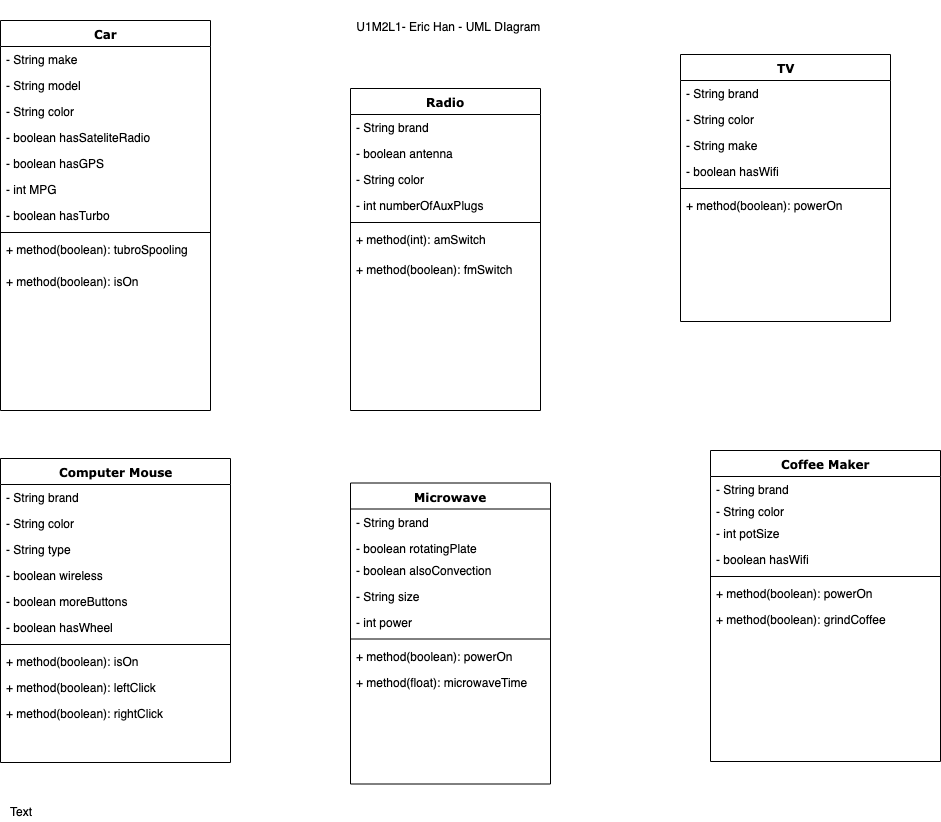

The diagram above was exported from draw.io. Its source (the exported page's mxGraphModel, read from the mxfile embedded in the PNG):
<mxGraphModel dx="1158" dy="743" grid="1" gridSize="10" guides="1" tooltips="1" connect="1" arrows="1" fold="1" page="1" pageScale="1" pageWidth="1100" pageHeight="850" background="#ffffff" math="0" shadow="0">
  <root>
    <mxCell id="0" />
    <mxCell id="1" parent="0" />
    <mxCell id="78961159f06e98e8-30" value="Radio" style="swimlane;html=1;fontStyle=1;align=center;verticalAlign=top;childLayout=stackLayout;horizontal=1;startSize=26;horizontalStack=0;resizeParent=1;resizeLast=0;collapsible=1;marginBottom=0;swimlaneFillColor=#ffffff;rounded=0;shadow=0;comic=0;labelBackgroundColor=none;strokeColor=#000000;strokeWidth=1;fillColor=none;fontFamily=Verdana;fontSize=12;fontColor=#000000;" parent="1" vertex="1">
      <mxGeometry x="410" y="117" width="190" height="322" as="geometry" />
    </mxCell>
    <mxCell id="78961159f06e98e8-31" value="- String brand" style="text;html=1;strokeColor=none;fillColor=none;align=left;verticalAlign=top;spacingLeft=4;spacingRight=4;whiteSpace=wrap;overflow=hidden;rotatable=0;points=[[0,0.5],[1,0.5]];portConstraint=eastwest;" parent="78961159f06e98e8-30" vertex="1">
      <mxGeometry y="26" width="190" height="26" as="geometry" />
    </mxCell>
    <mxCell id="78961159f06e98e8-32" value="- boolean antenna&lt;br&gt;&lt;br&gt;" style="text;html=1;strokeColor=none;fillColor=none;align=left;verticalAlign=top;spacingLeft=4;spacingRight=4;whiteSpace=wrap;overflow=hidden;rotatable=0;points=[[0,0.5],[1,0.5]];portConstraint=eastwest;" parent="78961159f06e98e8-30" vertex="1">
      <mxGeometry y="52" width="190" height="26" as="geometry" />
    </mxCell>
    <mxCell id="78961159f06e98e8-33" value="- String color" style="text;html=1;strokeColor=none;fillColor=none;align=left;verticalAlign=top;spacingLeft=4;spacingRight=4;whiteSpace=wrap;overflow=hidden;rotatable=0;points=[[0,0.5],[1,0.5]];portConstraint=eastwest;" parent="78961159f06e98e8-30" vertex="1">
      <mxGeometry y="78" width="190" height="26" as="geometry" />
    </mxCell>
    <mxCell id="78961159f06e98e8-34" value="- int numberOfAuxPlugs" style="text;html=1;strokeColor=none;fillColor=none;align=left;verticalAlign=top;spacingLeft=4;spacingRight=4;whiteSpace=wrap;overflow=hidden;rotatable=0;points=[[0,0.5],[1,0.5]];portConstraint=eastwest;" parent="78961159f06e98e8-30" vertex="1">
      <mxGeometry y="104" width="190" height="26" as="geometry" />
    </mxCell>
    <mxCell id="78961159f06e98e8-38" value="" style="line;html=1;strokeWidth=1;fillColor=none;align=left;verticalAlign=middle;spacingTop=-1;spacingLeft=3;spacingRight=3;rotatable=0;labelPosition=right;points=[];portConstraint=eastwest;" parent="78961159f06e98e8-30" vertex="1">
      <mxGeometry y="130" width="190" height="8" as="geometry" />
    </mxCell>
    <mxCell id="78961159f06e98e8-39" value="+ method(int): amSwitch" style="text;html=1;strokeColor=none;fillColor=none;align=left;verticalAlign=top;spacingLeft=4;spacingRight=4;whiteSpace=wrap;overflow=hidden;rotatable=0;points=[[0,0.5],[1,0.5]];portConstraint=eastwest;" parent="78961159f06e98e8-30" vertex="1">
      <mxGeometry y="138" width="190" height="30" as="geometry" />
    </mxCell>
    <mxCell id="78961159f06e98e8-40" value="+ method(boolean): fmSwitch&lt;br&gt;&lt;br&gt;" style="text;html=1;strokeColor=none;fillColor=none;align=left;verticalAlign=top;spacingLeft=4;spacingRight=4;whiteSpace=wrap;overflow=hidden;rotatable=0;points=[[0,0.5],[1,0.5]];portConstraint=eastwest;" parent="78961159f06e98e8-30" vertex="1">
      <mxGeometry y="168" width="190" height="26" as="geometry" />
    </mxCell>
    <mxCell id="78961159f06e98e8-43" value="TV" style="swimlane;html=1;fontStyle=1;align=center;verticalAlign=top;childLayout=stackLayout;horizontal=1;startSize=26;horizontalStack=0;resizeParent=1;resizeLast=0;collapsible=1;marginBottom=0;swimlaneFillColor=#ffffff;rounded=0;shadow=0;comic=0;labelBackgroundColor=none;strokeColor=#000000;strokeWidth=1;fillColor=none;fontFamily=Verdana;fontSize=12;fontColor=#000000;" parent="1" vertex="1">
      <mxGeometry x="740" y="83" width="210" height="267" as="geometry" />
    </mxCell>
    <mxCell id="78961159f06e98e8-44" value="- String brand" style="text;html=1;strokeColor=none;fillColor=none;align=left;verticalAlign=top;spacingLeft=4;spacingRight=4;whiteSpace=wrap;overflow=hidden;rotatable=0;points=[[0,0.5],[1,0.5]];portConstraint=eastwest;" parent="78961159f06e98e8-43" vertex="1">
      <mxGeometry y="26" width="210" height="26" as="geometry" />
    </mxCell>
    <mxCell id="78961159f06e98e8-45" value="- String color" style="text;html=1;strokeColor=none;fillColor=none;align=left;verticalAlign=top;spacingLeft=4;spacingRight=4;whiteSpace=wrap;overflow=hidden;rotatable=0;points=[[0,0.5],[1,0.5]];portConstraint=eastwest;" parent="78961159f06e98e8-43" vertex="1">
      <mxGeometry y="52" width="210" height="26" as="geometry" />
    </mxCell>
    <mxCell id="78961159f06e98e8-49" value="- String make" style="text;html=1;strokeColor=none;fillColor=none;align=left;verticalAlign=top;spacingLeft=4;spacingRight=4;whiteSpace=wrap;overflow=hidden;rotatable=0;points=[[0,0.5],[1,0.5]];portConstraint=eastwest;" parent="78961159f06e98e8-43" vertex="1">
      <mxGeometry y="78" width="210" height="26" as="geometry" />
    </mxCell>
    <mxCell id="78961159f06e98e8-50" value="- boolean hasWifi&lt;br&gt;&lt;br&gt;" style="text;html=1;strokeColor=none;fillColor=none;align=left;verticalAlign=top;spacingLeft=4;spacingRight=4;whiteSpace=wrap;overflow=hidden;rotatable=0;points=[[0,0.5],[1,0.5]];portConstraint=eastwest;" parent="78961159f06e98e8-43" vertex="1">
      <mxGeometry y="104" width="210" height="26" as="geometry" />
    </mxCell>
    <mxCell id="78961159f06e98e8-51" value="" style="line;html=1;strokeWidth=1;fillColor=none;align=left;verticalAlign=middle;spacingTop=-1;spacingLeft=3;spacingRight=3;rotatable=0;labelPosition=right;points=[];portConstraint=eastwest;" parent="78961159f06e98e8-43" vertex="1">
      <mxGeometry y="130" width="210" height="8" as="geometry" />
    </mxCell>
    <mxCell id="78961159f06e98e8-52" value="+ method(boolean): powerOn" style="text;html=1;strokeColor=none;fillColor=none;align=left;verticalAlign=top;spacingLeft=4;spacingRight=4;whiteSpace=wrap;overflow=hidden;rotatable=0;points=[[0,0.5],[1,0.5]];portConstraint=eastwest;" parent="78961159f06e98e8-43" vertex="1">
      <mxGeometry y="138" width="210" height="26" as="geometry" />
    </mxCell>
    <mxCell id="78961159f06e98e8-56" value="Car" style="swimlane;html=1;fontStyle=1;align=center;verticalAlign=top;childLayout=stackLayout;horizontal=1;startSize=26;horizontalStack=0;resizeParent=1;resizeLast=0;collapsible=1;marginBottom=0;swimlaneFillColor=#ffffff;rounded=0;shadow=0;comic=0;labelBackgroundColor=none;strokeColor=#000000;strokeWidth=1;fillColor=none;fontFamily=Verdana;fontSize=12;fontColor=#000000;" parent="1" vertex="1">
      <mxGeometry x="60" y="49" width="210" height="390" as="geometry" />
    </mxCell>
    <mxCell id="78961159f06e98e8-57" value="- String make&lt;br&gt;&lt;br&gt;" style="text;html=1;strokeColor=none;fillColor=none;align=left;verticalAlign=top;spacingLeft=4;spacingRight=4;whiteSpace=wrap;overflow=hidden;rotatable=0;points=[[0,0.5],[1,0.5]];portConstraint=eastwest;" parent="78961159f06e98e8-56" vertex="1">
      <mxGeometry y="26" width="210" height="26" as="geometry" />
    </mxCell>
    <mxCell id="78961159f06e98e8-58" value="- String model&lt;br&gt;&lt;br&gt;" style="text;html=1;strokeColor=none;fillColor=none;align=left;verticalAlign=top;spacingLeft=4;spacingRight=4;whiteSpace=wrap;overflow=hidden;rotatable=0;points=[[0,0.5],[1,0.5]];portConstraint=eastwest;" parent="78961159f06e98e8-56" vertex="1">
      <mxGeometry y="52" width="210" height="26" as="geometry" />
    </mxCell>
    <mxCell id="78961159f06e98e8-59" value="- String color&lt;br&gt;" style="text;html=1;strokeColor=none;fillColor=none;align=left;verticalAlign=top;spacingLeft=4;spacingRight=4;whiteSpace=wrap;overflow=hidden;rotatable=0;points=[[0,0.5],[1,0.5]];portConstraint=eastwest;" parent="78961159f06e98e8-56" vertex="1">
      <mxGeometry y="78" width="210" height="26" as="geometry" />
    </mxCell>
    <mxCell id="78961159f06e98e8-60" value="- boolean hasSateliteRadio" style="text;html=1;strokeColor=none;fillColor=none;align=left;verticalAlign=top;spacingLeft=4;spacingRight=4;whiteSpace=wrap;overflow=hidden;rotatable=0;points=[[0,0.5],[1,0.5]];portConstraint=eastwest;" parent="78961159f06e98e8-56" vertex="1">
      <mxGeometry y="104" width="210" height="26" as="geometry" />
    </mxCell>
    <mxCell id="78961159f06e98e8-61" value="- boolean hasGPS" style="text;html=1;strokeColor=none;fillColor=none;align=left;verticalAlign=top;spacingLeft=4;spacingRight=4;whiteSpace=wrap;overflow=hidden;rotatable=0;points=[[0,0.5],[1,0.5]];portConstraint=eastwest;" parent="78961159f06e98e8-56" vertex="1">
      <mxGeometry y="130" width="210" height="26" as="geometry" />
    </mxCell>
    <mxCell id="78961159f06e98e8-62" value="- int MPG" style="text;html=1;strokeColor=none;fillColor=none;align=left;verticalAlign=top;spacingLeft=4;spacingRight=4;whiteSpace=wrap;overflow=hidden;rotatable=0;points=[[0,0.5],[1,0.5]];portConstraint=eastwest;" parent="78961159f06e98e8-56" vertex="1">
      <mxGeometry y="156" width="210" height="26" as="geometry" />
    </mxCell>
    <mxCell id="78961159f06e98e8-63" value="- boolean hasTurbo" style="text;html=1;strokeColor=none;fillColor=none;align=left;verticalAlign=top;spacingLeft=4;spacingRight=4;whiteSpace=wrap;overflow=hidden;rotatable=0;points=[[0,0.5],[1,0.5]];portConstraint=eastwest;" parent="78961159f06e98e8-56" vertex="1">
      <mxGeometry y="182" width="210" height="26" as="geometry" />
    </mxCell>
    <mxCell id="78961159f06e98e8-64" value="" style="line;html=1;strokeWidth=1;fillColor=none;align=left;verticalAlign=middle;spacingTop=-1;spacingLeft=3;spacingRight=3;rotatable=0;labelPosition=right;points=[];portConstraint=eastwest;" parent="78961159f06e98e8-56" vertex="1">
      <mxGeometry y="208" width="210" height="8" as="geometry" />
    </mxCell>
    <mxCell id="78961159f06e98e8-68" value="+ method(boolean): tubroSpooling&lt;br&gt;&lt;br&gt;" style="text;html=1;strokeColor=none;fillColor=none;align=left;verticalAlign=top;spacingLeft=4;spacingRight=4;whiteSpace=wrap;overflow=hidden;rotatable=0;points=[[0,0.5],[1,0.5]];portConstraint=eastwest;" parent="78961159f06e98e8-56" vertex="1">
      <mxGeometry y="216" width="210" height="32" as="geometry" />
    </mxCell>
    <mxCell id="78961159f06e98e8-66" value="+ method(boolean): isOn" style="text;html=1;strokeColor=none;fillColor=none;align=left;verticalAlign=top;spacingLeft=4;spacingRight=4;whiteSpace=wrap;overflow=hidden;rotatable=0;points=[[0,0.5],[1,0.5]];portConstraint=eastwest;" parent="78961159f06e98e8-56" vertex="1">
      <mxGeometry y="248" width="210" height="26" as="geometry" />
    </mxCell>
    <mxCell id="78961159f06e98e8-69" value="Computer Mouse" style="swimlane;html=1;fontStyle=1;align=center;verticalAlign=top;childLayout=stackLayout;horizontal=1;startSize=26;horizontalStack=0;resizeParent=1;resizeLast=0;collapsible=1;marginBottom=0;swimlaneFillColor=#ffffff;rounded=0;shadow=0;comic=0;labelBackgroundColor=none;strokeColor=#000000;strokeWidth=1;fillColor=none;fontFamily=Verdana;fontSize=12;fontColor=#000000;" parent="1" vertex="1">
      <mxGeometry x="60" y="487" width="230" height="304" as="geometry" />
    </mxCell>
    <mxCell id="78961159f06e98e8-74" value="- String brand" style="text;html=1;strokeColor=none;fillColor=none;align=left;verticalAlign=top;spacingLeft=4;spacingRight=4;whiteSpace=wrap;overflow=hidden;rotatable=0;points=[[0,0.5],[1,0.5]];portConstraint=eastwest;" parent="78961159f06e98e8-69" vertex="1">
      <mxGeometry y="26" width="230" height="26" as="geometry" />
    </mxCell>
    <mxCell id="78961159f06e98e8-72" value="- String color" style="text;html=1;strokeColor=none;fillColor=none;align=left;verticalAlign=top;spacingLeft=4;spacingRight=4;whiteSpace=wrap;overflow=hidden;rotatable=0;points=[[0,0.5],[1,0.5]];portConstraint=eastwest;" parent="78961159f06e98e8-69" vertex="1">
      <mxGeometry y="52" width="230" height="26" as="geometry" />
    </mxCell>
    <mxCell id="78961159f06e98e8-70" value="- String type" style="text;html=1;strokeColor=none;fillColor=none;align=left;verticalAlign=top;spacingLeft=4;spacingRight=4;whiteSpace=wrap;overflow=hidden;rotatable=0;points=[[0,0.5],[1,0.5]];portConstraint=eastwest;" parent="78961159f06e98e8-69" vertex="1">
      <mxGeometry y="78" width="230" height="26" as="geometry" />
    </mxCell>
    <mxCell id="78961159f06e98e8-71" value="- boolean wireless" style="text;html=1;strokeColor=none;fillColor=none;align=left;verticalAlign=top;spacingLeft=4;spacingRight=4;whiteSpace=wrap;overflow=hidden;rotatable=0;points=[[0,0.5],[1,0.5]];portConstraint=eastwest;" parent="78961159f06e98e8-69" vertex="1">
      <mxGeometry y="104" width="230" height="26" as="geometry" />
    </mxCell>
    <mxCell id="78961159f06e98e8-75" value="- boolean moreButtons" style="text;html=1;strokeColor=none;fillColor=none;align=left;verticalAlign=top;spacingLeft=4;spacingRight=4;whiteSpace=wrap;overflow=hidden;rotatable=0;points=[[0,0.5],[1,0.5]];portConstraint=eastwest;" parent="78961159f06e98e8-69" vertex="1">
      <mxGeometry y="130" width="230" height="26" as="geometry" />
    </mxCell>
    <mxCell id="78961159f06e98e8-76" value="- boolean hasWheel" style="text;html=1;strokeColor=none;fillColor=none;align=left;verticalAlign=top;spacingLeft=4;spacingRight=4;whiteSpace=wrap;overflow=hidden;rotatable=0;points=[[0,0.5],[1,0.5]];portConstraint=eastwest;" parent="78961159f06e98e8-69" vertex="1">
      <mxGeometry y="156" width="230" height="26" as="geometry" />
    </mxCell>
    <mxCell id="78961159f06e98e8-77" value="" style="line;html=1;strokeWidth=1;fillColor=none;align=left;verticalAlign=middle;spacingTop=-1;spacingLeft=3;spacingRight=3;rotatable=0;labelPosition=right;points=[];portConstraint=eastwest;" parent="78961159f06e98e8-69" vertex="1">
      <mxGeometry y="182" width="230" height="8" as="geometry" />
    </mxCell>
    <mxCell id="78961159f06e98e8-78" value="+ method(boolean): isOn" style="text;html=1;strokeColor=none;fillColor=none;align=left;verticalAlign=top;spacingLeft=4;spacingRight=4;whiteSpace=wrap;overflow=hidden;rotatable=0;points=[[0,0.5],[1,0.5]];portConstraint=eastwest;" parent="78961159f06e98e8-69" vertex="1">
      <mxGeometry y="190" width="230" height="26" as="geometry" />
    </mxCell>
    <mxCell id="78961159f06e98e8-79" value="+ method(boolean): leftClick" style="text;html=1;strokeColor=none;fillColor=none;align=left;verticalAlign=top;spacingLeft=4;spacingRight=4;whiteSpace=wrap;overflow=hidden;rotatable=0;points=[[0,0.5],[1,0.5]];portConstraint=eastwest;" parent="78961159f06e98e8-69" vertex="1">
      <mxGeometry y="216" width="230" height="26" as="geometry" />
    </mxCell>
    <mxCell id="78961159f06e98e8-80" value="+ method(boolean): rightClick" style="text;html=1;strokeColor=none;fillColor=none;align=left;verticalAlign=top;spacingLeft=4;spacingRight=4;whiteSpace=wrap;overflow=hidden;rotatable=0;points=[[0,0.5],[1,0.5]];portConstraint=eastwest;" parent="78961159f06e98e8-69" vertex="1">
      <mxGeometry y="242" width="230" height="26" as="geometry" />
    </mxCell>
    <mxCell id="78961159f06e98e8-82" value="Coffee Maker&lt;br&gt;&lt;br&gt;" style="swimlane;html=1;fontStyle=1;align=center;verticalAlign=top;childLayout=stackLayout;horizontal=1;startSize=26;horizontalStack=0;resizeParent=1;resizeLast=0;collapsible=1;marginBottom=0;swimlaneFillColor=#ffffff;rounded=0;shadow=0;comic=0;labelBackgroundColor=none;strokeColor=#000000;strokeWidth=1;fillColor=none;fontFamily=Verdana;fontSize=12;fontColor=#000000;" parent="1" vertex="1">
      <mxGeometry x="770" y="479" width="230" height="311" as="geometry" />
    </mxCell>
    <mxCell id="78961159f06e98e8-83" value="- String brand" style="text;html=1;strokeColor=none;fillColor=none;align=left;verticalAlign=top;spacingLeft=4;spacingRight=4;whiteSpace=wrap;overflow=hidden;rotatable=0;points=[[0,0.5],[1,0.5]];portConstraint=eastwest;" parent="78961159f06e98e8-82" vertex="1">
      <mxGeometry y="26" width="230" height="22" as="geometry" />
    </mxCell>
    <mxCell id="d04Z8mDFni2t2v7iIHu5-20" value="- String color" style="text;html=1;strokeColor=none;fillColor=none;align=left;verticalAlign=top;spacingLeft=4;spacingRight=4;whiteSpace=wrap;overflow=hidden;rotatable=0;points=[[0,0.5],[1,0.5]];portConstraint=eastwest;" vertex="1" parent="78961159f06e98e8-82">
      <mxGeometry y="48" width="230" height="22" as="geometry" />
    </mxCell>
    <mxCell id="78961159f06e98e8-84" value="- int potSize" style="text;html=1;strokeColor=none;fillColor=none;align=left;verticalAlign=top;spacingLeft=4;spacingRight=4;whiteSpace=wrap;overflow=hidden;rotatable=0;points=[[0,0.5],[1,0.5]];portConstraint=eastwest;" parent="78961159f06e98e8-82" vertex="1">
      <mxGeometry y="70" width="230" height="26" as="geometry" />
    </mxCell>
    <mxCell id="d04Z8mDFni2t2v7iIHu5-21" value="- boolean hasWifi" style="text;html=1;strokeColor=none;fillColor=none;align=left;verticalAlign=top;spacingLeft=4;spacingRight=4;whiteSpace=wrap;overflow=hidden;rotatable=0;points=[[0,0.5],[1,0.5]];portConstraint=eastwest;" vertex="1" parent="78961159f06e98e8-82">
      <mxGeometry y="96" width="230" height="26" as="geometry" />
    </mxCell>
    <mxCell id="78961159f06e98e8-90" value="" style="line;html=1;strokeWidth=1;fillColor=none;align=left;verticalAlign=middle;spacingTop=-1;spacingLeft=3;spacingRight=3;rotatable=0;labelPosition=right;points=[];portConstraint=eastwest;" parent="78961159f06e98e8-82" vertex="1">
      <mxGeometry y="122" width="230" height="8" as="geometry" />
    </mxCell>
    <mxCell id="78961159f06e98e8-91" value="+ method(boolean): powerOn" style="text;html=1;strokeColor=none;fillColor=none;align=left;verticalAlign=top;spacingLeft=4;spacingRight=4;whiteSpace=wrap;overflow=hidden;rotatable=0;points=[[0,0.5],[1,0.5]];portConstraint=eastwest;" parent="78961159f06e98e8-82" vertex="1">
      <mxGeometry y="130" width="230" height="26" as="geometry" />
    </mxCell>
    <mxCell id="78961159f06e98e8-94" value="+ method(boolean): grindCoffee" style="text;html=1;strokeColor=none;fillColor=none;align=left;verticalAlign=top;spacingLeft=4;spacingRight=4;whiteSpace=wrap;overflow=hidden;rotatable=0;points=[[0,0.5],[1,0.5]];portConstraint=eastwest;" parent="78961159f06e98e8-82" vertex="1">
      <mxGeometry y="156" width="230" height="26" as="geometry" />
    </mxCell>
    <mxCell id="d04Z8mDFni2t2v7iIHu5-1" value="Microwave&lt;br&gt;&lt;br&gt;" style="swimlane;html=1;fontStyle=1;align=center;verticalAlign=top;childLayout=stackLayout;horizontal=1;startSize=26;horizontalStack=0;resizeParent=1;resizeLast=0;collapsible=1;marginBottom=0;swimlaneFillColor=#ffffff;rounded=0;shadow=0;comic=0;labelBackgroundColor=none;strokeColor=#000000;strokeWidth=1;fillColor=none;fontFamily=Verdana;fontSize=12;fontColor=#000000;" vertex="1" parent="1">
      <mxGeometry x="410" y="511.5" width="200" height="301" as="geometry" />
    </mxCell>
    <mxCell id="d04Z8mDFni2t2v7iIHu5-5" value="- String brand" style="text;html=1;strokeColor=none;fillColor=none;align=left;verticalAlign=top;spacingLeft=4;spacingRight=4;whiteSpace=wrap;overflow=hidden;rotatable=0;points=[[0,0.5],[1,0.5]];portConstraint=eastwest;" vertex="1" parent="d04Z8mDFni2t2v7iIHu5-1">
      <mxGeometry y="26" width="200" height="26" as="geometry" />
    </mxCell>
    <mxCell id="d04Z8mDFni2t2v7iIHu5-2" value="- boolean rotatingPlate" style="text;html=1;strokeColor=none;fillColor=none;align=left;verticalAlign=top;spacingLeft=4;spacingRight=4;whiteSpace=wrap;overflow=hidden;rotatable=0;points=[[0,0.5],[1,0.5]];portConstraint=eastwest;" vertex="1" parent="d04Z8mDFni2t2v7iIHu5-1">
      <mxGeometry y="52" width="200" height="22" as="geometry" />
    </mxCell>
    <mxCell id="d04Z8mDFni2t2v7iIHu5-3" value="- boolean alsoConvection" style="text;html=1;strokeColor=none;fillColor=none;align=left;verticalAlign=top;spacingLeft=4;spacingRight=4;whiteSpace=wrap;overflow=hidden;rotatable=0;points=[[0,0.5],[1,0.5]];portConstraint=eastwest;" vertex="1" parent="d04Z8mDFni2t2v7iIHu5-1">
      <mxGeometry y="74" width="200" height="26" as="geometry" />
    </mxCell>
    <mxCell id="d04Z8mDFni2t2v7iIHu5-4" value="- String size" style="text;html=1;strokeColor=none;fillColor=none;align=left;verticalAlign=top;spacingLeft=4;spacingRight=4;whiteSpace=wrap;overflow=hidden;rotatable=0;points=[[0,0.5],[1,0.5]];portConstraint=eastwest;" vertex="1" parent="d04Z8mDFni2t2v7iIHu5-1">
      <mxGeometry y="100" width="200" height="26" as="geometry" />
    </mxCell>
    <mxCell id="d04Z8mDFni2t2v7iIHu5-6" value="- int power" style="text;html=1;strokeColor=none;fillColor=none;align=left;verticalAlign=top;spacingLeft=4;spacingRight=4;whiteSpace=wrap;overflow=hidden;rotatable=0;points=[[0,0.5],[1,0.5]];portConstraint=eastwest;" vertex="1" parent="d04Z8mDFni2t2v7iIHu5-1">
      <mxGeometry y="126" width="200" height="26" as="geometry" />
    </mxCell>
    <mxCell id="d04Z8mDFni2t2v7iIHu5-9" value="" style="line;html=1;strokeWidth=1;fillColor=none;align=left;verticalAlign=middle;spacingTop=-1;spacingLeft=3;spacingRight=3;rotatable=0;labelPosition=right;points=[];portConstraint=eastwest;" vertex="1" parent="d04Z8mDFni2t2v7iIHu5-1">
      <mxGeometry y="152" width="200" height="8" as="geometry" />
    </mxCell>
    <mxCell id="d04Z8mDFni2t2v7iIHu5-10" value="+ method(boolean): powerOn" style="text;html=1;strokeColor=none;fillColor=none;align=left;verticalAlign=top;spacingLeft=4;spacingRight=4;whiteSpace=wrap;overflow=hidden;rotatable=0;points=[[0,0.5],[1,0.5]];portConstraint=eastwest;" vertex="1" parent="d04Z8mDFni2t2v7iIHu5-1">
      <mxGeometry y="160" width="200" height="26" as="geometry" />
    </mxCell>
    <mxCell id="d04Z8mDFni2t2v7iIHu5-11" value="+ method(float): microwaveTime&amp;nbsp;" style="text;html=1;strokeColor=none;fillColor=none;align=left;verticalAlign=top;spacingLeft=4;spacingRight=4;whiteSpace=wrap;overflow=hidden;rotatable=0;points=[[0,0.5],[1,0.5]];portConstraint=eastwest;" vertex="1" parent="d04Z8mDFni2t2v7iIHu5-1">
      <mxGeometry y="186" width="200" height="26" as="geometry" />
    </mxCell>
    <mxCell id="d04Z8mDFni2t2v7iIHu5-19" value="&amp;nbsp;" style="text;html=1;strokeColor=none;fillColor=none;align=left;verticalAlign=top;spacingLeft=4;spacingRight=4;whiteSpace=wrap;overflow=hidden;rotatable=0;points=[[0,0.5],[1,0.5]];portConstraint=eastwest;" vertex="1" parent="1">
      <mxGeometry x="410" y="704" width="200" height="26" as="geometry" />
    </mxCell>
    <mxCell id="d04Z8mDFni2t2v7iIHu5-24" value="Text" style="text;html=1;strokeColor=none;fillColor=none;align=center;verticalAlign=middle;whiteSpace=wrap;rounded=0;" vertex="1" parent="1">
      <mxGeometry x="60" y="830" width="40" height="20" as="geometry" />
    </mxCell>
    <mxCell id="d04Z8mDFni2t2v7iIHu5-25" value="U1M2L1- Eric Han - UML DIagram&amp;nbsp;" style="text;html=1;strokeColor=none;fillColor=none;align=center;verticalAlign=middle;whiteSpace=wrap;rounded=0;" vertex="1" parent="1">
      <mxGeometry x="350" y="29" width="320" height="51" as="geometry" />
    </mxCell>
  </root>
</mxGraphModel>